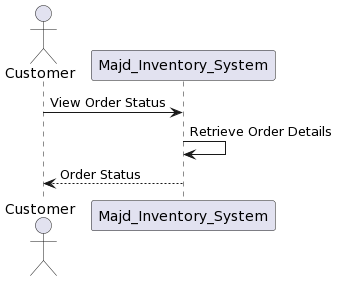

The diagram above was rendered by PlantUML. Its source (embedded in the PNG):
@startuml
actor Customer
participant "Majd_Inventory_System" as System

Customer -> System: View Order Status
System -> System: Retrieve Order Details
System --> Customer: Order Status
@enduml